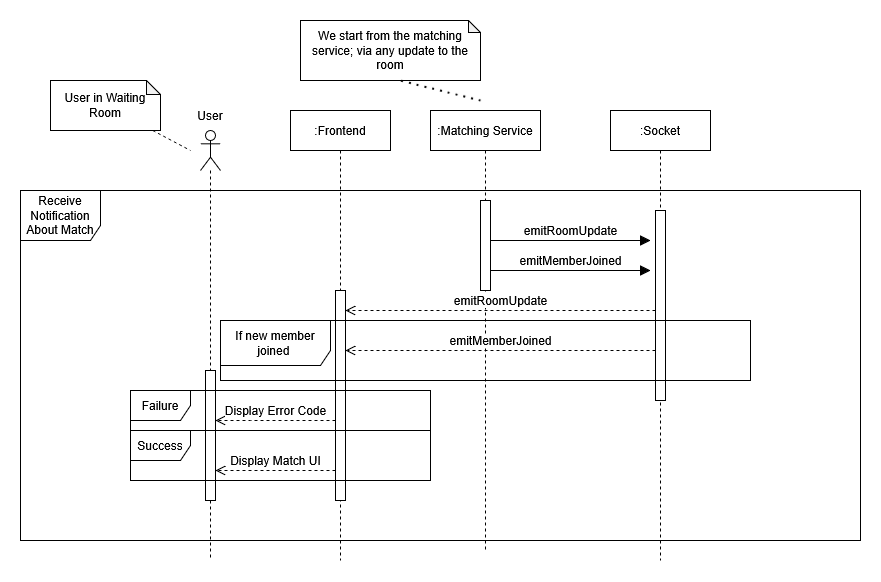

The diagram above was exported from draw.io. Its source (the exported page's mxGraphModel, read from the mxfile embedded in the PNG):
<mxGraphModel dx="2995" dy="1198" grid="1" gridSize="10" guides="1" tooltips="1" connect="1" arrows="1" fold="1" page="1" pageScale="1" pageWidth="1100" pageHeight="850" background="none" math="0" shadow="0">
  <root>
    <mxCell id="Sca9pqCz8sp16wgKU5fx-0" />
    <mxCell id="Sca9pqCz8sp16wgKU5fx-1" parent="Sca9pqCz8sp16wgKU5fx-0" />
    <mxCell id="Sca9pqCz8sp16wgKU5fx-2" value="Receive Notification About Match" style="shape=umlFrame;whiteSpace=wrap;html=1;pointerEvents=0;width=80;height=50;" parent="Sca9pqCz8sp16wgKU5fx-1" vertex="1">
      <mxGeometry x="-150" y="310" width="840" height="350" as="geometry" />
    </mxCell>
    <mxCell id="Sca9pqCz8sp16wgKU5fx-3" value=":Frontend" style="shape=umlLifeline;perimeter=lifelinePerimeter;whiteSpace=wrap;html=1;container=1;dropTarget=0;collapsible=0;recursiveResize=0;outlineConnect=0;portConstraint=eastwest;newEdgeStyle={&quot;edgeStyle&quot;:&quot;elbowEdgeStyle&quot;,&quot;elbow&quot;:&quot;vertical&quot;,&quot;curved&quot;:0,&quot;rounded&quot;:0};" parent="Sca9pqCz8sp16wgKU5fx-1" vertex="1">
      <mxGeometry x="120" y="230" width="100" height="450" as="geometry" />
    </mxCell>
    <mxCell id="Sca9pqCz8sp16wgKU5fx-5" value=":Matching Service" style="shape=umlLifeline;perimeter=lifelinePerimeter;whiteSpace=wrap;html=1;container=1;dropTarget=0;collapsible=0;recursiveResize=0;outlineConnect=0;portConstraint=eastwest;newEdgeStyle={&quot;edgeStyle&quot;:&quot;elbowEdgeStyle&quot;,&quot;elbow&quot;:&quot;vertical&quot;,&quot;curved&quot;:0,&quot;rounded&quot;:0};" parent="Sca9pqCz8sp16wgKU5fx-1" vertex="1">
      <mxGeometry x="260" y="230" width="110" height="440" as="geometry" />
    </mxCell>
    <mxCell id="Sca9pqCz8sp16wgKU5fx-7" value="" style="html=1;points=[[0,0,0,0,5],[0,1,0,0,-5],[1,0,0,0,5],[1,1,0,0,-5]];perimeter=orthogonalPerimeter;outlineConnect=0;targetShapes=umlLifeline;portConstraint=eastwest;newEdgeStyle={&quot;curved&quot;:0,&quot;rounded&quot;:0};" parent="Sca9pqCz8sp16wgKU5fx-5" vertex="1">
      <mxGeometry x="50" y="90" width="10" height="90" as="geometry" />
    </mxCell>
    <mxCell id="Sca9pqCz8sp16wgKU5fx-11" value="" style="shape=umlLifeline;perimeter=lifelinePerimeter;whiteSpace=wrap;html=1;container=1;dropTarget=0;collapsible=0;recursiveResize=0;outlineConnect=0;portConstraint=eastwest;newEdgeStyle={&quot;curved&quot;:0,&quot;rounded&quot;:0};participant=umlActor;" parent="Sca9pqCz8sp16wgKU5fx-1" vertex="1">
      <mxGeometry x="30" y="250" width="20" height="430" as="geometry" />
    </mxCell>
    <mxCell id="Sca9pqCz8sp16wgKU5fx-14" value="User" style="text;html=1;whiteSpace=wrap;strokeColor=none;fillColor=none;align=center;verticalAlign=middle;rounded=0;" parent="Sca9pqCz8sp16wgKU5fx-1" vertex="1">
      <mxGeometry x="10" y="220" width="60" height="30" as="geometry" />
    </mxCell>
    <mxCell id="Sca9pqCz8sp16wgKU5fx-31" value=":Socket" style="shape=umlLifeline;perimeter=lifelinePerimeter;whiteSpace=wrap;html=1;container=1;dropTarget=0;collapsible=0;recursiveResize=0;outlineConnect=0;portConstraint=eastwest;newEdgeStyle={&quot;edgeStyle&quot;:&quot;elbowEdgeStyle&quot;,&quot;elbow&quot;:&quot;vertical&quot;,&quot;curved&quot;:0,&quot;rounded&quot;:0};" parent="Sca9pqCz8sp16wgKU5fx-1" vertex="1">
      <mxGeometry x="440" y="230" width="100" height="450" as="geometry" />
    </mxCell>
    <mxCell id="Sca9pqCz8sp16wgKU5fx-13" value="" style="html=1;points=[[0,0,0,0,5],[0,1,0,0,-5],[1,0,0,0,5],[1,1,0,0,-5]];perimeter=orthogonalPerimeter;outlineConnect=0;targetShapes=umlLifeline;portConstraint=eastwest;newEdgeStyle={&quot;curved&quot;:0,&quot;rounded&quot;:0};" parent="Sca9pqCz8sp16wgKU5fx-31" vertex="1">
      <mxGeometry x="-405" y="260" width="10" height="130" as="geometry" />
    </mxCell>
    <mxCell id="Sca9pqCz8sp16wgKU5fx-29" value="" style="html=1;points=[[0,0,0,0,5],[0,1,0,0,-5],[1,0,0,0,5],[1,1,0,0,-5]];perimeter=orthogonalPerimeter;outlineConnect=0;targetShapes=umlLifeline;portConstraint=eastwest;newEdgeStyle={&quot;curved&quot;:0,&quot;rounded&quot;:0};" parent="Sca9pqCz8sp16wgKU5fx-31" vertex="1">
      <mxGeometry x="-275" y="180" width="10" height="210" as="geometry" />
    </mxCell>
    <mxCell id="Sca9pqCz8sp16wgKU5fx-32" value="" style="html=1;points=[[0,0,0,0,5],[0,1,0,0,-5],[1,0,0,0,5],[1,1,0,0,-5]];perimeter=orthogonalPerimeter;outlineConnect=0;targetShapes=umlLifeline;portConstraint=eastwest;newEdgeStyle={&quot;curved&quot;:0,&quot;rounded&quot;:0};" parent="Sca9pqCz8sp16wgKU5fx-31" vertex="1">
      <mxGeometry x="45" y="100" width="10" height="190" as="geometry" />
    </mxCell>
    <mxCell id="Sca9pqCz8sp16wgKU5fx-33" value="emitRoomUpdate" style="html=1;verticalAlign=bottom;endArrow=block;curved=0;rounded=0;fontSize=12;startSize=8;endSize=8;" parent="Sca9pqCz8sp16wgKU5fx-31" edge="1">
      <mxGeometry width="80" relative="1" as="geometry">
        <mxPoint x="-120" y="130" as="sourcePoint" />
        <mxPoint x="40" y="130" as="targetPoint" />
      </mxGeometry>
    </mxCell>
    <mxCell id="Sca9pqCz8sp16wgKU5fx-34" value="emitMemberJoined" style="html=1;verticalAlign=bottom;endArrow=block;curved=0;rounded=0;fontSize=12;startSize=8;endSize=8;" parent="Sca9pqCz8sp16wgKU5fx-31" edge="1">
      <mxGeometry width="80" relative="1" as="geometry">
        <mxPoint x="-120" y="160" as="sourcePoint" />
        <mxPoint x="40" y="160" as="targetPoint" />
      </mxGeometry>
    </mxCell>
    <mxCell id="Sca9pqCz8sp16wgKU5fx-35" value="emitRoomUpdate" style="html=1;verticalAlign=bottom;endArrow=open;dashed=1;endSize=8;curved=0;rounded=0;fontSize=12;" parent="Sca9pqCz8sp16wgKU5fx-31" source="Sca9pqCz8sp16wgKU5fx-32" edge="1">
      <mxGeometry relative="1" as="geometry">
        <mxPoint x="165" y="200" as="sourcePoint" />
        <mxPoint x="-265" y="200" as="targetPoint" />
      </mxGeometry>
    </mxCell>
    <mxCell id="Sca9pqCz8sp16wgKU5fx-37" value="Failure" style="shape=umlFrame;whiteSpace=wrap;html=1;pointerEvents=0;" parent="Sca9pqCz8sp16wgKU5fx-31" vertex="1">
      <mxGeometry x="-480" y="280" width="300" height="40" as="geometry" />
    </mxCell>
    <mxCell id="Sca9pqCz8sp16wgKU5fx-38" value="Display Error Code" style="html=1;verticalAlign=bottom;endArrow=open;dashed=1;endSize=8;curved=0;rounded=0;fontSize=12;" parent="Sca9pqCz8sp16wgKU5fx-31" source="Sca9pqCz8sp16wgKU5fx-29" target="Sca9pqCz8sp16wgKU5fx-13" edge="1">
      <mxGeometry relative="1" as="geometry">
        <mxPoint x="-240" y="290" as="sourcePoint" />
        <mxPoint x="-320" y="290" as="targetPoint" />
        <Array as="points">
          <mxPoint x="-360" y="310" />
        </Array>
      </mxGeometry>
    </mxCell>
    <mxCell id="Sca9pqCz8sp16wgKU5fx-39" value="Success" style="shape=umlFrame;whiteSpace=wrap;html=1;pointerEvents=0;" parent="Sca9pqCz8sp16wgKU5fx-31" vertex="1">
      <mxGeometry x="-480" y="320" width="300" height="50" as="geometry" />
    </mxCell>
    <mxCell id="Sca9pqCz8sp16wgKU5fx-40" value="Display Match UI" style="html=1;verticalAlign=bottom;endArrow=open;dashed=1;endSize=8;curved=0;rounded=0;fontSize=12;" parent="Sca9pqCz8sp16wgKU5fx-31" edge="1">
      <mxGeometry relative="1" as="geometry">
        <mxPoint x="-275" y="360" as="sourcePoint" />
        <mxPoint x="-395" y="360" as="targetPoint" />
      </mxGeometry>
    </mxCell>
    <mxCell id="fO0iPDalUjo8js2ysgMl-5" style="edgeStyle=none;curved=1;rounded=0;orthogonalLoop=1;jettySize=auto;html=1;fontSize=12;startSize=8;endSize=8;strokeColor=default;endArrow=none;endFill=0;dashed=1;" parent="Sca9pqCz8sp16wgKU5fx-1" source="fO0iPDalUjo8js2ysgMl-4" edge="1">
      <mxGeometry relative="1" as="geometry">
        <mxPoint x="20" y="270" as="targetPoint" />
      </mxGeometry>
    </mxCell>
    <mxCell id="fO0iPDalUjo8js2ysgMl-4" value="User in Waiting Room" style="shape=note;whiteSpace=wrap;html=1;backgroundOutline=1;darkOpacity=0.05;size=14;" parent="Sca9pqCz8sp16wgKU5fx-1" vertex="1">
      <mxGeometry x="-120" y="200" width="110" height="50" as="geometry" />
    </mxCell>
    <mxCell id="fO0iPDalUjo8js2ysgMl-6" value="We start from the matching service; via any update to the room" style="shape=note;whiteSpace=wrap;html=1;backgroundOutline=1;darkOpacity=0.05;size=12;" parent="Sca9pqCz8sp16wgKU5fx-1" vertex="1">
      <mxGeometry x="130" y="140" width="180" height="60" as="geometry" />
    </mxCell>
    <mxCell id="fO0iPDalUjo8js2ysgMl-7" value="" style="endArrow=none;dashed=1;html=1;dashPattern=1 3;strokeWidth=2;rounded=0;fontSize=12;startSize=8;endSize=8;curved=1;entryX=0.556;entryY=1.003;entryDx=0;entryDy=0;entryPerimeter=0;" parent="Sca9pqCz8sp16wgKU5fx-1" target="fO0iPDalUjo8js2ysgMl-6" edge="1">
      <mxGeometry width="50" height="50" relative="1" as="geometry">
        <mxPoint x="310" y="220" as="sourcePoint" />
        <mxPoint x="260" y="310" as="targetPoint" />
      </mxGeometry>
    </mxCell>
    <mxCell id="Sca9pqCz8sp16wgKU5fx-36" value="emitMemberJoined" style="html=1;verticalAlign=bottom;endArrow=open;dashed=1;endSize=8;curved=0;rounded=0;fontSize=12;" parent="Sca9pqCz8sp16wgKU5fx-1" edge="1">
      <mxGeometry relative="1" as="geometry">
        <mxPoint x="485" y="470" as="sourcePoint" />
        <mxPoint x="175" y="470" as="targetPoint" />
      </mxGeometry>
    </mxCell>
    <mxCell id="fO0iPDalUjo8js2ysgMl-9" value="If new member joined&amp;nbsp;" style="shape=umlFrame;whiteSpace=wrap;html=1;pointerEvents=0;width=110;height=45;" parent="Sca9pqCz8sp16wgKU5fx-1" vertex="1">
      <mxGeometry x="50" y="440" width="530" height="60" as="geometry" />
    </mxCell>
  </root>
</mxGraphModel>